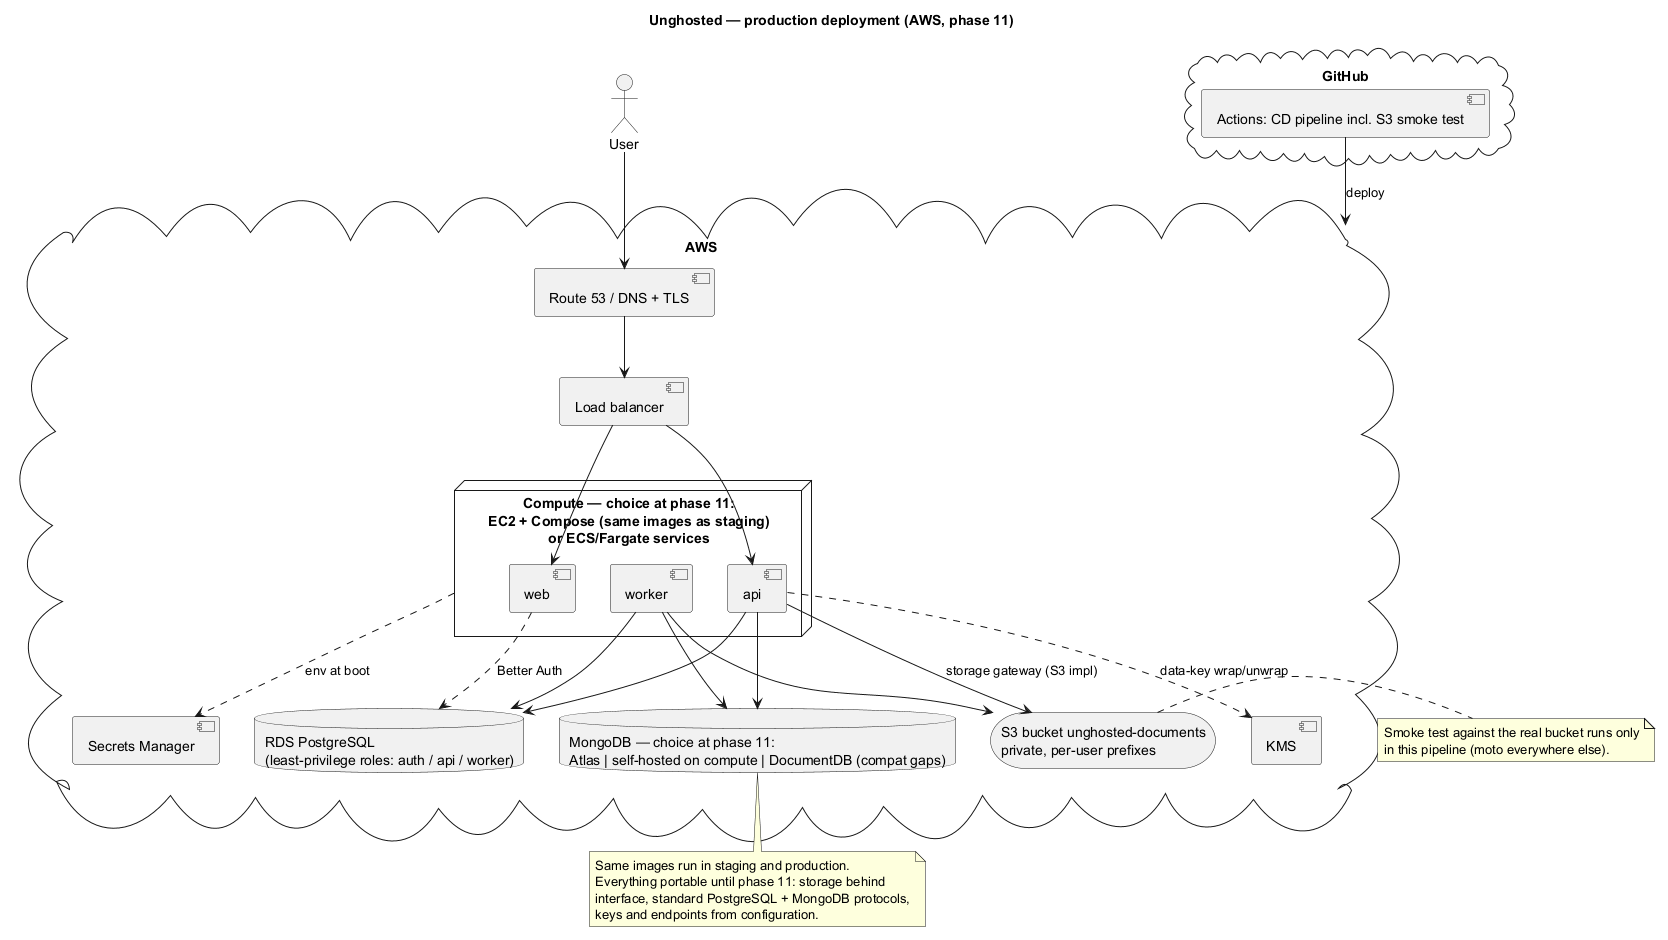

The diagram above was rendered by PlantUML. Its source (embedded in the PNG):
@startuml deployment-production
' Unghosted — production on AWS (phase 11). Exact services confirmed with owner before build.
title Unghosted — production deployment (AWS, phase 11)

actor "User" as user
cloud "GitHub" as gh {
  [Actions: CD pipeline incl. S3 smoke test] as cd
}

cloud "AWS" as aws {
  [Route 53 / DNS + TLS] as dns
  [Load balancer] as lb
  node "Compute — choice at phase 11:\nEC2 + Compose (same images as staging)\nor ECS/Fargate services" as compute {
    [web] as web
    [api] as api
    [worker] as worker
  }
  database "RDS PostgreSQL\n(least-privilege roles: auth / api / worker)" as rds
  database "MongoDB — choice at phase 11:\nAtlas | self-hosted on compute | DocumentDB (compat gaps)" as mongo
  storage "S3 bucket unghosted-documents\nprivate, per-user prefixes" as s3
  [KMS] as kms
  [Secrets Manager] as secrets
}

user --> dns
dns --> lb
lb --> web
lb --> api
web ..> rds : Better Auth
api --> rds
api --> mongo
api --> s3 : storage gateway (S3 impl)
api ..> kms : data-key wrap/unwrap
worker --> rds
worker --> mongo
worker --> s3
compute ..> secrets : env at boot
cd --> aws : deploy

note bottom of mongo
  Same images run in staging and production.
  Everything portable until phase 11: storage behind
  interface, standard PostgreSQL + MongoDB protocols,
  keys and endpoints from configuration.
end note

note right of s3
  Smoke test against the real bucket runs only
  in this pipeline (moto everywhere else).
end note
@enduml